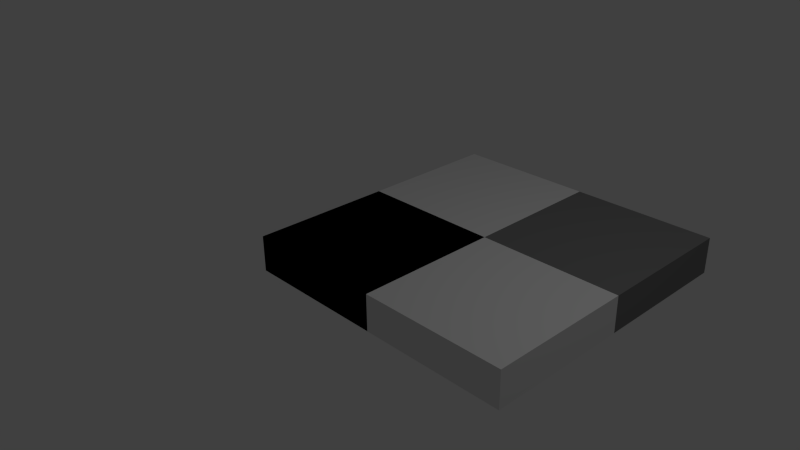 # Source: 4square.blend  (saved by Blender 2.69.0; exported with 4.5.12 LTS)
import bpy
from mathutils import Matrix  # noqa: F401  (used for matrix-valued properties, if any)

bpy.ops.wm.read_factory_settings(use_empty=True)
scene = bpy.context.scene
scene.name = 'Scene'

# ---- collections
col_collection_1 = bpy.data.collections.new('Collection 1'); scene.collection.children.link(col_collection_1)

# ---- materials (node trees are filled in below, after node groups)
mat_white = bpy.data.materials.new('White')
mat_white.alpha_threshold = 0.0
mat_white.use_transparent_shadow = False
mat_white.roughness = 0.5
mat_white.line_color = (0.0, 0.0, 0.0, 1.0)
mat_black = bpy.data.materials.new('Black')
mat_black.alpha_threshold = 0.0
mat_black.use_transparent_shadow = False
mat_black.diffuse_color = (0.2, 0.2, 0.2, 1.0)
mat_black.roughness = 0.5
mat_black.line_color = (0.0, 0.0, 0.0, 1.0)

# ---- material node trees

# ---- world
world_world = bpy.data.worlds.new('World'); scene.world = world_world
world_world.color = (0.05088, 0.05088, 0.05088)
world_world.use_sun_shadow = False
world_world.sun_shadow_jitter_overblur = 0.0
world_world.cycles.sampling_method = 'MANUAL'
world_world.cycles.sample_map_resolution = 256

# ---- cameras
cam_camera = bpy.data.cameras.new('Camera')
cam_camera.clip_end = 100.0
cam_camera.lens = 35.0
cam_camera.sensor_width = 32.0
cam_camera.sensor_height = 18.0
cam_camera.ortho_scale = 7.314
cam_camera.dof.focus_distance = 0.0
cam_camera.dof.aperture_fstop = 128.0

# ---- lights
light_lamp = bpy.data.lights.new('Lamp', 'POINT')
light_lamp.transmission_factor = 0.0
light_lamp.cutoff_distance = 30.0
light_lamp.energy = 100.0
light_lamp.shadow_buffer_clip_start = 1.001
light_lamp.shadow_soft_size = 0.1
light_lamp.shadow_maximum_resolution = 0.006
light_lamp.use_absolute_resolution = True
light_lamp.cycles.use_multiple_importance_sampling = False

# ---- meshes
me_cube_004 = bpy.data.meshes.new('Cube.004')
me_cube_004.from_pydata([(1.0, 1.0, -1.0), (1.0, -1.0, -1.0), (-1.0, -1.0, -1.0), (-1.0, 1.0, -1.0), (1.0, 1.0, 1.0), (1.0, -1.0, 1.0), (-1.0, -1.0, 1.0), (-1.0, 1.0, 1.0)], [], [(0, 1, 2, 3), (4, 7, 6, 5), (0, 4, 5, 1), (1, 5, 6, 2), (2, 6, 7, 3), (4, 0, 3, 7)])
me_cube_004.materials.append(mat_white)
me_cube_004.use_remesh_preserve_volume = False
me_cube_004.use_remesh_preserve_attributes = False
me_cube_004.use_mirror_vertex_groups = False
me_cube_004.update()
me_cube_003 = bpy.data.meshes.new('Cube.003')
me_cube_003.from_pydata([(1.0, 1.0, -1.0), (1.0, -1.0, -1.0), (-1.0, -1.0, -1.0), (-1.0, 1.0, -1.0), (1.0, 1.0, 1.0), (1.0, -1.0, 1.0), (-1.0, -1.0, 1.0), (-1.0, 1.0, 1.0)], [], [(0, 1, 2, 3), (4, 7, 6, 5), (0, 4, 5, 1), (1, 5, 6, 2), (2, 6, 7, 3), (4, 0, 3, 7)])
me_cube_003.materials.append(mat_black)
me_cube_003.use_remesh_preserve_volume = False
me_cube_003.use_remesh_preserve_attributes = False
me_cube_003.use_mirror_vertex_groups = False
me_cube_003.update()
me_cube_002 = bpy.data.meshes.new('Cube.002')
me_cube_002.from_pydata([(1.0, 1.0, -1.0), (1.0, -1.0, -1.0), (-1.0, -1.0, -1.0), (-1.0, 1.0, -1.0), (1.0, 1.0, 1.0), (1.0, -1.0, 1.0), (-1.0, -1.0, 1.0), (-1.0, 1.0, 1.0)], [], [(0, 1, 2, 3), (4, 7, 6, 5), (0, 4, 5, 1), (1, 5, 6, 2), (2, 6, 7, 3), (4, 0, 3, 7)])
me_cube_002.materials.append(mat_white)
me_cube_002.use_remesh_preserve_volume = False
me_cube_002.use_remesh_preserve_attributes = False
me_cube_002.use_mirror_vertex_groups = False
me_cube_002.update()
me_cube_001 = bpy.data.meshes.new('Cube.001')
me_cube_001.from_pydata([(1.0, 1.0, -1.0), (1.0, -1.0, -1.0), (-1.0, -1.0, -1.0), (-1.0, 1.0, -1.0), (1.0, 1.0, 1.0), (1.0, -1.0, 1.0), (-1.0, -1.0, 1.0), (-1.0, 1.0, 1.0)], [], [(0, 1, 2, 3), (4, 7, 6, 5), (0, 4, 5, 1), (1, 5, 6, 2), (2, 6, 7, 3), (4, 0, 3, 7)])
me_cube_001.materials.append(mat_black)
me_cube_001.use_remesh_preserve_volume = False
me_cube_001.use_remesh_preserve_attributes = False
me_cube_001.use_mirror_vertex_groups = False
me_cube_001.update()
me_cube = bpy.data.meshes.new('Cube')
me_cube.from_pydata([(1.0, 1.0, -1.0), (1.0, -1.0, -1.0), (-1.0, -1.0, -1.0), (-1.0, 1.0, -1.0), (1.0, 1.0, 1.0), (1.0, -1.0, 1.0), (-1.0, -1.0, 1.0), (-1.0, 1.0, 1.0)], [], [(0, 1, 2, 3), (4, 7, 6, 5), (0, 4, 5, 1), (1, 5, 6, 2), (2, 6, 7, 3), (4, 0, 3, 7)])
me_cube.materials.append(mat_black)
me_cube.use_remesh_preserve_volume = False
me_cube.use_remesh_preserve_attributes = False
me_cube.use_mirror_vertex_groups = False
me_cube.update()

# ---- objects
ob_white_001 = bpy.data.objects.new('White.001', me_cube_004)
ob_black_001 = bpy.data.objects.new('Black.001', me_cube_003)
ob_white = bpy.data.objects.new('White', me_cube_002)
ob_black = bpy.data.objects.new('Black', me_cube_001)
ob_cube = bpy.data.objects.new('Cube', me_cube)
ob_lamp = bpy.data.objects.new('Lamp', light_lamp)
ob_camera = bpy.data.objects.new('Camera', cam_camera)

# ---- transforms, parenting, visibility, modifiers, constraints
ob_white_001.location = (2.0, 0.0, 0.0)
ob_white_001.scale = (1.0, 1.0, 0.25)
ob_white_001.lock_rotations_4d = False
ob_white_001.empty_display_type = 'ARROWS'
ob_white_001.lineart.crease_threshold = 0.0
ob_black_001.location = (2.0, 2.0, 0.0)
ob_black_001.scale = (1.0, 1.0, 0.25)
ob_black_001.lock_rotations_4d = False
ob_black_001.empty_display_type = 'ARROWS'
ob_black_001.lineart.crease_threshold = 0.0
ob_white.location = (0.0, 2.0, 0.0)
ob_white.scale = (1.0, 1.0, 0.25)
ob_white.lock_rotations_4d = False
ob_white.empty_display_type = 'ARROWS'
ob_white.lineart.crease_threshold = 0.0
ob_black.location = (0.0, 0.0, 0.0)
ob_black.scale = (1.0, 1.0, 0.25)
ob_black.lock_rotations_4d = False
ob_black.empty_display_type = 'ARROWS'
ob_black.lineart.crease_threshold = 0.0
ob_cube.location = (0.0, 0.0, 0.0)
ob_cube.scale = (1.0, 1.0, 0.25)
ob_cube.lock_rotations_4d = False
ob_cube.empty_display_type = 'ARROWS'
ob_cube.lineart.crease_threshold = 0.0
ob_lamp.location = (4.076, 1.005, 5.904)
ob_lamp.rotation_euler = (0.6503, 0.05522, 1.866)
ob_lamp.lock_rotations_4d = False
ob_lamp.empty_display_type = 'ARROWS'
ob_lamp.color = (0.0, 0.0, 0.0, 0.0)
ob_lamp.lineart.crease_threshold = 0.0
ob_camera.location = (7.481, -6.508, 5.344)
ob_camera.rotation_euler = (1.109, 0.01082, 0.8149)
ob_camera.lock_rotations_4d = False
ob_camera.empty_display_type = 'ARROWS'
ob_camera.color = (0.0, 0.0, 0.0, 0.0)
ob_camera.display_type = 'WIRE'
ob_camera.lineart.crease_threshold = 0.0

# ---- collection membership
col_collection_1.objects.link(ob_white_001)
col_collection_1.objects.link(ob_black_001)
col_collection_1.objects.link(ob_white)
col_collection_1.objects.link(ob_black)
col_collection_1.objects.link(ob_cube)
col_collection_1.objects.link(ob_lamp)
col_collection_1.objects.link(ob_camera)

# ---- scene / render settings (as saved in the file)
scene.camera = ob_camera
scene.frame_start = 1; scene.frame_end = 250; scene.frame_set(1)
scene.render.engine = 'BLENDER_EEVEE_NEXT'
scene.render.image_settings.compression = 90
scene.render.resolution_percentage = 50
scene.render.dither_intensity = 0.0
scene.cycles.use_denoising = False
scene.cycles.samples = 10
scene.cycles.sampling_pattern = 'TABULATED_SOBOL'
scene.cycles.light_sampling_threshold = 0.0
scene.cycles.use_adaptive_sampling = False
scene.cycles.use_light_tree = False
scene.cycles.blur_glossy = 0.0
scene.cycles.volume_bounces = 1
scene.cycles.pixel_filter_type = 'GAUSSIAN'
scene.cycles.sample_clamp_indirect = 0.0
scene.view_settings.view_transform = 'Standard'
bpy.context.view_layer.update()
